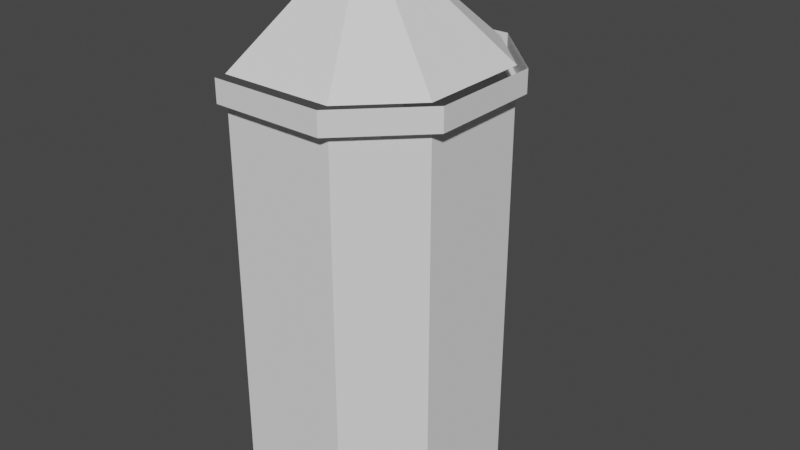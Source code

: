 # Source: Dummy_Tower.blend  (saved by Blender 2.93.20; exported with 4.5.12 LTS)
import bpy
from mathutils import Matrix  # noqa: F401  (used for matrix-valued properties, if any)

bpy.ops.wm.read_factory_settings(use_empty=True)
scene = bpy.context.scene
scene.name = 'Scene'

# ---- collections
col_collection = bpy.data.collections.new('Collection'); scene.collection.children.link(col_collection)

# ---- world
world_world = bpy.data.worlds.new('World'); scene.world = world_world
world_world.use_nodes = True; world_world.node_tree.nodes.clear()
_N = world_world.node_tree.nodes; _L = world_world.node_tree.links
n0 = _N.new('ShaderNodeOutputWorld'); n0.name = 'World Output'; n0.location = (300, 300)
n1 = _N.new('ShaderNodeBackground'); n1.name = 'Background'; n1.location = (10, 300)
n1.inputs[0].default_value = (0.05088, 0.05088, 0.05088, 1.0)
_L.new(n1.outputs[0], n0.inputs[0])
n0.is_active_output = True
world_world.color = (0.05088, 0.05088, 0.05088)
world_world.use_sun_shadow = False
world_world.sun_shadow_jitter_overblur = 0.0

# ---- meshes
me_plan = bpy.data.meshes.new('Plan')
me_plan.from_pydata([(0.0, -5.0, 35.0), (0.0, -5.0, 0.0), (0.0, 0.0, 35.0), (0.0, 0.0, 0.0), (-5.0, -10.0, 35.0), (-5.0, -10.0, 0.0), (-15.0, -10.0, 35.0), (-15.0, -10.0, 0.0), (1.0, -5.0, 35.0), (1.0, 0.0, 35.0), (-5.0, -11.0, 35.0), (-15.0, -11.0, 35.0), (1.0, -5.0, 37.0), (1.0, 0.0, 37.0), (-5.0, -11.0, 37.0), (-15.0, -11.0, 37.0), (0.0, -5.0, 37.0), (-5.0, -10.0, 37.0), (-15.0, -10.0, 37.0), (-10.22, 0.02116, 47.0), (0.0, 0.0, 37.0)], [], [(0, 1, 3, 2), (1, 0, 4, 5), (5, 4, 6, 7), (6, 4, 10, 11), (4, 0, 8, 10), (0, 2, 9, 8), (11, 10, 14, 15), (10, 8, 12, 14), (8, 9, 13, 12), (16, 19, 17), (17, 19, 18), (16, 20, 19)])
_uv = me_plan.uv_layers.new(name='CarteUV')
_uv.uv.foreach_set('vector', [0.0, 0.0, 1.0, 0.0, 1.0, 1.0, 0.0, 1.0, 1.0, 0.0, 0.0, 0.0, 0.0, 0.0, 1.0, 0.0, 1.0, 0.0, 0.0, 0.0, 0.0, 0.0, 1.0, 0.0, 0.0, 0.0, 0.0, 0.0, 0.0, 0.0, 0.0, 0.0, 0.0, 0.0, 0.0, 0.0, 0.0, 0.0, 0.0, 0.0, 0.0, 0.0, 0.0, 1.0, 0.0, 1.0, 0.0, 0.0, 0.0, 0.0, 0.0, 0.0, 0.0, 0.0, 0.0, 0.0, 0.0, 0.0, 0.0, 0.0, 0.0, 0.0, 0.0, 0.0, 0.0, 0.0, 0.0, 1.0, 0.0, 1.0, 0.0, 0.0, 0.49, 0.25, 0.25, 0.25, 0.4197, 0.08029, 0.4197, 0.08029, 0.25, 0.25, 0.25, 0.01, 0.49, 0.25, 0.0, 0.0, 0.25, 0.25])
me_plan.use_remesh_fix_poles = True
me_plan.use_remesh_preserve_attributes = False
me_plan.update()

# ---- objects
ob_mur = bpy.data.objects.new('Mur', me_plan)

# ---- transforms, parenting, visibility, modifiers, constraints
ob_mur.location = (0.0, 0.0, 0.0)
_m = ob_mur.modifiers.new('Miroir', 'MIRROR')
_m.use_axis = (False, True, False)

# ---- collection membership
col_collection.objects.link(ob_mur)

# ---- scene / render settings (as saved in the file)
scene.frame_start = 1; scene.frame_end = 250; scene.frame_set(1)
scene.render.engine = 'BLENDER_EEVEE_NEXT'
scene.cycles.use_denoising = False
scene.cycles.samples = 128
scene.cycles.sampling_pattern = 'TABULATED_SOBOL'
scene.cycles.use_adaptive_sampling = False
scene.cycles.use_light_tree = False
scene.view_settings.view_transform = 'Filmic'
bpy.context.view_layer.update()

# ---- added for rendering (the .blend has no active camera and no usable light): camera, sun
cam_auto = bpy.data.cameras.new('AutoCamera')
cam_auto.lens = 50.0
cam_auto.sensor_width = 36.0
cam_auto.clip_end = 1000.0
ob_auto_camera = bpy.data.objects.new('AutoCamera', cam_auto)
scene.collection.objects.link(ob_auto_camera)
ob_auto_camera.location = (43.244, -60.2929, 63.6952)
ob_auto_camera.rotation_euler = (1.09748, -7.21219e-08, 0.694738)
scene.camera = ob_auto_camera
light_auto_sun = bpy.data.lights.new('AutoSun', 'SUN')
light_auto_sun.energy = 3.0
light_auto_sun.angle = 0.0523599
ob_auto_sun = bpy.data.objects.new('AutoSun', light_auto_sun)
scene.collection.objects.link(ob_auto_sun)
ob_auto_sun.rotation_euler = (0.872665, 0.174533, 0.523599)
bpy.context.view_layer.update()
